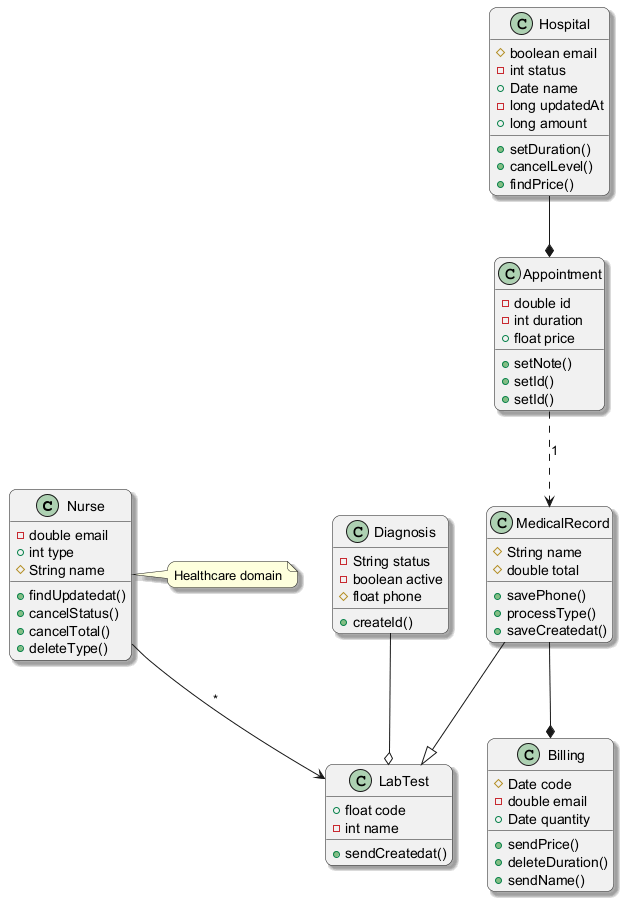

The diagram above was rendered by PlantUML. Its source (embedded in the PNG):
@startuml
skinparam backgroundColor #FFFFFF
skinparam roundCorner 15
skinparam shadowing true
class Nurse {
  -double email
  +int type
  #String name
  +findUpdatedat()
  +cancelStatus()
  +cancelTotal()
  +deleteType()
}
class Diagnosis {
  -String status
  -boolean active
  #float phone
  +createId()
}
class Hospital {
  #boolean email
  -int status
  +Date name
  -long updatedAt
  +long amount
  +setDuration()
  +cancelLevel()
  +findPrice()
}
class Billing {
  #Date code
  -double email
  +Date quantity
  +sendPrice()
  +deleteDuration()
  +sendName()
}
class MedicalRecord {
  #String name
  #double total
  +savePhone()
  +processType()
  +saveCreatedat()
}
class Appointment {
  -double id
  -int duration
  +float price
  +setNote()
  +setId()
  +setId()
}
class LabTest {
  +float code
  -int name
  +sendCreatedat()
}
Diagnosis --o LabTest
Nurse --> LabTest : "*"
MedicalRecord --|> LabTest
Hospital --* Appointment
Appointment ..> MedicalRecord : "1"
MedicalRecord --* Billing
note right of Nurse : Healthcare domain
@enduml